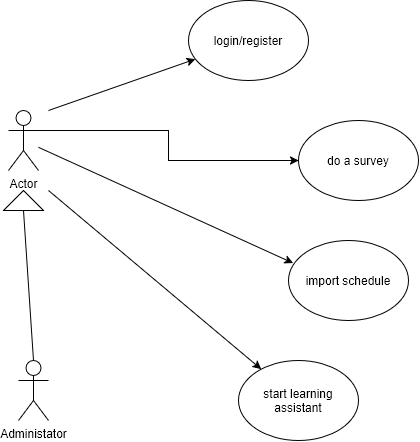

The diagram above was exported from draw.io. Its source (the exported page's mxGraphModel, read from the mxfile embedded in the PNG):
<mxGraphModel dx="987" dy="651" grid="1" gridSize="10" guides="1" tooltips="1" connect="1" arrows="1" fold="1" page="1" pageScale="1" pageWidth="827" pageHeight="1169" math="0" shadow="0">
  <root>
    <mxCell id="0" />
    <mxCell id="1" parent="0" />
    <mxCell id="Ms2i2ko-_qaMoUNCI0OC-5" edge="1" parent="1" source="Ms2i2ko-_qaMoUNCI0OC-1" style="edgeStyle=orthogonalEdgeStyle;rounded=0;orthogonalLoop=1;jettySize=auto;html=1;exitX=1;exitY=0.3333333333333333;exitDx=0;exitDy=0;exitPerimeter=0;entryX=0;entryY=0.5;entryDx=0;entryDy=0;startArrow=none;startFill=0;" target="Ms2i2ko-_qaMoUNCI0OC-4">
      <mxGeometry relative="1" as="geometry" />
    </mxCell>
    <mxCell id="Ms2i2ko-_qaMoUNCI0OC-1" parent="1" style="shape=umlActor;verticalLabelPosition=bottom;verticalAlign=top;html=1;outlineConnect=0;" value="Actor" vertex="1">
      <mxGeometry height="60" width="30" x="170" y="160" as="geometry" />
    </mxCell>
    <mxCell id="Ms2i2ko-_qaMoUNCI0OC-4" parent="1" style="ellipse;whiteSpace=wrap;html=1;shapeInside=1;" value="do a survey" vertex="1">
      <mxGeometry height="80" width="120" x="460" y="170" as="geometry" />
    </mxCell>
    <mxCell id="Ms2i2ko-_qaMoUNCI0OC-6" parent="1" style="ellipse;whiteSpace=wrap;html=1;shapeInside=1;" value="import schedule" vertex="1">
      <mxGeometry height="80" width="120" x="450" y="290" as="geometry" />
    </mxCell>
    <mxCell id="Ms2i2ko-_qaMoUNCI0OC-10" parent="1" style="shape=umlActor;verticalLabelPosition=bottom;verticalAlign=top;html=1;outlineConnect=0;" value="Administator" vertex="1">
      <mxGeometry height="60" width="30" x="180" y="410" as="geometry" />
    </mxCell>
    <mxCell id="Ms2i2ko-_qaMoUNCI0OC-11" parent="1" style="triangle;whiteSpace=wrap;html=1;shapeInside=1;direction=north;" value="" vertex="1">
      <mxGeometry height="20" width="40" x="165" y="240" as="geometry" />
    </mxCell>
    <mxCell id="Ms2i2ko-_qaMoUNCI0OC-12" edge="1" parent="1" source="Ms2i2ko-_qaMoUNCI0OC-10" style="endArrow=none;html=1;rounded=0;entryX=0;entryY=0.5;entryDx=0;entryDy=0;exitX=0.5;exitY=0;exitDx=0;exitDy=0;exitPerimeter=0;" target="Ms2i2ko-_qaMoUNCI0OC-11" value="">
      <mxGeometry height="50" relative="1" width="50" as="geometry">
        <mxPoint x="180" y="365" as="sourcePoint" />
        <mxPoint x="200" y="300" as="targetPoint" />
      </mxGeometry>
    </mxCell>
    <mxCell id="Ms2i2ko-_qaMoUNCI0OC-13" edge="1" parent="1" source="Ms2i2ko-_qaMoUNCI0OC-1" style="endArrow=classic;html=1;rounded=0;entryX=0.039;entryY=0.283;entryDx=0;entryDy=0;entryPerimeter=0;" target="Ms2i2ko-_qaMoUNCI0OC-6" value="">
      <mxGeometry height="50" relative="1" width="50" as="geometry">
        <mxPoint x="250" y="330" as="sourcePoint" />
        <mxPoint x="300" y="280" as="targetPoint" />
      </mxGeometry>
    </mxCell>
    <mxCell id="Ms2i2ko-_qaMoUNCI0OC-14" edge="1" parent="1" style="endArrow=classic;html=1;rounded=0;" target="Ms2i2ko-_qaMoUNCI0OC-15" value="">
      <mxGeometry height="50" relative="1" width="50" as="geometry">
        <mxPoint x="210" y="240" as="sourcePoint" />
        <mxPoint x="410" y="430" as="targetPoint" />
      </mxGeometry>
    </mxCell>
    <mxCell id="Ms2i2ko-_qaMoUNCI0OC-15" parent="1" style="ellipse;whiteSpace=wrap;html=1;shapeInside=1;" value="start learning assistant" vertex="1">
      <mxGeometry height="80" width="120" x="400" y="410" as="geometry" />
    </mxCell>
    <mxCell id="Ms2i2ko-_qaMoUNCI0OC-16" edge="1" parent="1" style="endArrow=classic;html=1;rounded=0;" target="Ms2i2ko-_qaMoUNCI0OC-17" value="">
      <mxGeometry height="50" relative="1" width="50" as="geometry">
        <mxPoint x="210" y="160" as="sourcePoint" />
        <mxPoint x="410" y="90" as="targetPoint" />
      </mxGeometry>
    </mxCell>
    <mxCell id="Ms2i2ko-_qaMoUNCI0OC-17" parent="1" style="ellipse;whiteSpace=wrap;html=1;shapeInside=1;" value="login/register" vertex="1">
      <mxGeometry height="80" width="120" x="350" y="50" as="geometry" />
    </mxCell>
  </root>
</mxGraphModel>